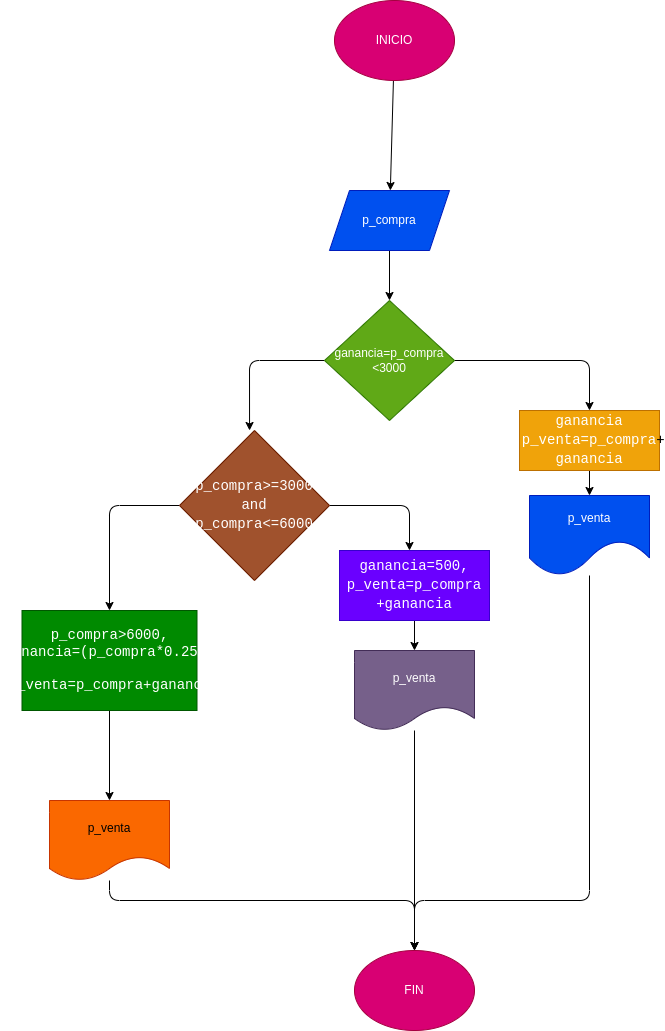

The diagram above was exported from draw.io. Its source (the exported page's mxGraphModel, read from the mxfile embedded in the PNG):
<mxGraphModel dx="1489" dy="411" grid="1" gridSize="10" guides="1" tooltips="1" connect="1" arrows="1" fold="1" page="1" pageScale="1" pageWidth="827" pageHeight="1169" math="0" shadow="0">
  <root>
    <mxCell id="0" />
    <mxCell id="1" parent="0" />
    <mxCell id="4" value="" style="edgeStyle=none;html=1;" parent="1" source="2" target="3" edge="1">
      <mxGeometry relative="1" as="geometry" />
    </mxCell>
    <mxCell id="2" value="INICIO" style="ellipse;whiteSpace=wrap;html=1;fillColor=#d80073;fontColor=#ffffff;strokeColor=#A50040;" parent="1" vertex="1">
      <mxGeometry x="305" y="10" width="120" height="80" as="geometry" />
    </mxCell>
    <mxCell id="23" style="edgeStyle=none;html=1;" parent="1" source="3" target="5" edge="1">
      <mxGeometry relative="1" as="geometry" />
    </mxCell>
    <mxCell id="3" value="p_compra" style="shape=parallelogram;perimeter=parallelogramPerimeter;whiteSpace=wrap;html=1;fixedSize=1;fillColor=#0050ef;fontColor=#ffffff;strokeColor=#001DBC;" parent="1" vertex="1">
      <mxGeometry x="300" y="200" width="120" height="60" as="geometry" />
    </mxCell>
    <mxCell id="32" value="" style="edgeStyle=none;html=1;" parent="1" source="5" edge="1">
      <mxGeometry relative="1" as="geometry">
        <mxPoint x="560" y="420" as="targetPoint" />
        <Array as="points">
          <mxPoint x="560" y="370" />
        </Array>
      </mxGeometry>
    </mxCell>
    <mxCell id="37" style="edgeStyle=none;html=1;entryX=0.467;entryY=0;entryDx=0;entryDy=0;entryPerimeter=0;fontColor=#FFFFFF;" parent="1" source="5" target="36" edge="1">
      <mxGeometry relative="1" as="geometry">
        <Array as="points">
          <mxPoint x="220" y="370" />
        </Array>
      </mxGeometry>
    </mxCell>
    <mxCell id="5" value="ganancia=p_compra&lt;br&gt;&amp;lt;3000" style="rhombus;whiteSpace=wrap;html=1;fillColor=#60a917;fontColor=#ffffff;strokeColor=#2D7600;" parent="1" vertex="1">
      <mxGeometry x="295" y="310" width="130" height="120" as="geometry" />
    </mxCell>
    <mxCell id="50" style="edgeStyle=none;html=1;fontColor=#FFFFFF;entryX=0.5;entryY=0;entryDx=0;entryDy=0;" parent="1" source="31" target="47" edge="1">
      <mxGeometry relative="1" as="geometry">
        <mxPoint x="380" y="910" as="targetPoint" />
        <Array as="points">
          <mxPoint x="560" y="910" />
          <mxPoint x="385" y="910" />
        </Array>
      </mxGeometry>
    </mxCell>
    <mxCell id="31" value="p_venta" style="shape=document;whiteSpace=wrap;html=1;boundedLbl=1;fillColor=#0050ef;strokeColor=#001DBC;fontColor=#ffffff;size=0.4375;" parent="1" vertex="1">
      <mxGeometry x="500" y="505" width="120" height="80" as="geometry" />
    </mxCell>
    <mxCell id="35" value="" style="edgeStyle=none;html=1;" parent="1" source="33" target="31" edge="1">
      <mxGeometry relative="1" as="geometry" />
    </mxCell>
    <mxCell id="33" value="&lt;div style=&quot;font-family: Consolas, &amp;quot;Courier New&amp;quot;, monospace; font-size: 14px; line-height: 19px;&quot;&gt;&lt;div style=&quot;&quot;&gt;&lt;font color=&quot;#ffffff&quot;&gt;ganancia&lt;/font&gt;&lt;/div&gt;&lt;div style=&quot;&quot;&gt;&lt;font color=&quot;#ffffff&quot;&gt;&amp;nbsp;p_venta=p_compra&lt;/font&gt;&lt;span style=&quot;background-color: initial;&quot;&gt;+&lt;/span&gt;&lt;/div&gt;&lt;div style=&quot;&quot;&gt;&lt;font color=&quot;#ffffff&quot;&gt;ganancia&lt;/font&gt;&lt;/div&gt;&lt;/div&gt;" style="rounded=0;whiteSpace=wrap;html=1;fillColor=#f0a30a;fontColor=#000000;strokeColor=#BD7000;" parent="1" vertex="1">
      <mxGeometry x="490" y="420" width="140" height="60" as="geometry" />
    </mxCell>
    <mxCell id="39" value="" style="edgeStyle=none;html=1;fontColor=#FFFFFF;" parent="1" source="36" edge="1">
      <mxGeometry relative="1" as="geometry">
        <mxPoint x="380" y="560" as="targetPoint" />
        <Array as="points">
          <mxPoint x="380" y="515" />
        </Array>
      </mxGeometry>
    </mxCell>
    <mxCell id="44" style="edgeStyle=none;html=1;entryX=0.5;entryY=0;entryDx=0;entryDy=0;fontColor=#FFFFFF;" parent="1" source="36" target="52" edge="1">
      <mxGeometry relative="1" as="geometry">
        <mxPoint x="80.00000000000023" y="580" as="targetPoint" />
        <Array as="points">
          <mxPoint x="80" y="515" />
        </Array>
      </mxGeometry>
    </mxCell>
    <mxCell id="36" value="&lt;div style=&quot;font-family: Consolas, &amp;quot;Courier New&amp;quot;, monospace; font-size: 14px; line-height: 19px;&quot;&gt;p_compra&amp;gt;=3000 and p_compra&amp;lt;=6000&lt;/div&gt;" style="rhombus;whiteSpace=wrap;html=1;labelBackgroundColor=none;fontColor=#ffffff;fillColor=#a0522d;strokeColor=#6D1F00;" parent="1" vertex="1">
      <mxGeometry x="150" y="440" width="150" height="150" as="geometry" />
    </mxCell>
    <mxCell id="42" value="" style="edgeStyle=none;html=1;fontColor=#FFFFFF;" parent="1" source="38" target="40" edge="1">
      <mxGeometry relative="1" as="geometry" />
    </mxCell>
    <mxCell id="38" value="&lt;div style=&quot;font-family: Consolas, &amp;quot;Courier New&amp;quot;, monospace; font-size: 14px; line-height: 19px;&quot;&gt;&lt;div style=&quot;&quot;&gt;&lt;div style=&quot;line-height: 19px;&quot;&gt;&lt;div style=&quot;&quot;&gt;ganancia=500,&lt;/div&gt;&lt;div style=&quot;&quot;&gt;&lt;span style=&quot;background-color: initial;&quot;&gt;p_venta=p_compra&lt;/span&gt;&lt;/div&gt;&lt;div style=&quot;&quot;&gt;&lt;span style=&quot;background-color: initial;&quot;&gt;+ganancia&lt;/span&gt;&lt;/div&gt;&lt;/div&gt;&lt;/div&gt;&lt;/div&gt;" style="rounded=0;whiteSpace=wrap;html=1;fillColor=#6a00ff;fontColor=#ffffff;strokeColor=#3700CC;" parent="1" vertex="1">
      <mxGeometry x="310" y="560" width="150" height="70" as="geometry" />
    </mxCell>
    <mxCell id="49" style="edgeStyle=none;html=1;fontColor=#FFFFFF;entryX=0.5;entryY=0;entryDx=0;entryDy=0;" parent="1" source="40" target="47" edge="1">
      <mxGeometry relative="1" as="geometry">
        <mxPoint x="385" y="900" as="targetPoint" />
      </mxGeometry>
    </mxCell>
    <mxCell id="40" value="p_venta" style="shape=document;whiteSpace=wrap;html=1;boundedLbl=1;fillColor=#76608a;strokeColor=#432D57;fontColor=#ffffff;" parent="1" vertex="1">
      <mxGeometry x="325" y="660" width="120" height="80" as="geometry" />
    </mxCell>
    <mxCell id="46" value="" style="edgeStyle=none;html=1;fontColor=#FFFFFF;" parent="1" source="52" target="45" edge="1">
      <mxGeometry relative="1" as="geometry">
        <mxPoint x="80.00000000000023" y="760" as="sourcePoint" />
      </mxGeometry>
    </mxCell>
    <mxCell id="48" style="edgeStyle=none;html=1;fontColor=#FFFFFF;entryX=0.5;entryY=0;entryDx=0;entryDy=0;" parent="1" source="45" target="47" edge="1">
      <mxGeometry relative="1" as="geometry">
        <mxPoint x="380" y="960" as="targetPoint" />
        <Array as="points">
          <mxPoint x="80" y="910" />
          <mxPoint x="385" y="910" />
        </Array>
      </mxGeometry>
    </mxCell>
    <mxCell id="45" value="p_venta" style="shape=document;whiteSpace=wrap;html=1;boundedLbl=1;fillColor=#fa6800;strokeColor=#C73500;fontColor=#000000;labelBackgroundColor=none;" parent="1" vertex="1">
      <mxGeometry x="20" y="810" width="120" height="80" as="geometry" />
    </mxCell>
    <mxCell id="47" value="FIN" style="ellipse;whiteSpace=wrap;html=1;labelBackgroundColor=none;fontColor=#ffffff;fillColor=#d80073;strokeColor=#A50040;" parent="1" vertex="1">
      <mxGeometry x="325" y="960" width="120" height="80" as="geometry" />
    </mxCell>
    <mxCell id="52" value="&lt;div style=&quot;font-family: Consolas, &amp;quot;Courier New&amp;quot;, monospace; font-size: 14px;&quot;&gt;p_compra&amp;gt;6000,&lt;/div&gt;&lt;div style=&quot;font-family: Consolas, &amp;quot;Courier New&amp;quot;, monospace; font-size: 14px;&quot;&gt;ganancia=(p_compra*0.25)&lt;span style=&quot;background-color: initial;&quot;&gt;&amp;nbsp; &amp;nbsp; &amp;nbsp;p_venta=p_compra+ganancia&lt;/span&gt;&lt;/div&gt;" style="rounded=0;whiteSpace=wrap;html=1;labelBackgroundColor=none;fontColor=#ffffff;fillColor=#008a00;strokeColor=#005700;" parent="1" vertex="1">
      <mxGeometry x="-7.5" y="620" width="175" height="100" as="geometry" />
    </mxCell>
  </root>
</mxGraphModel>